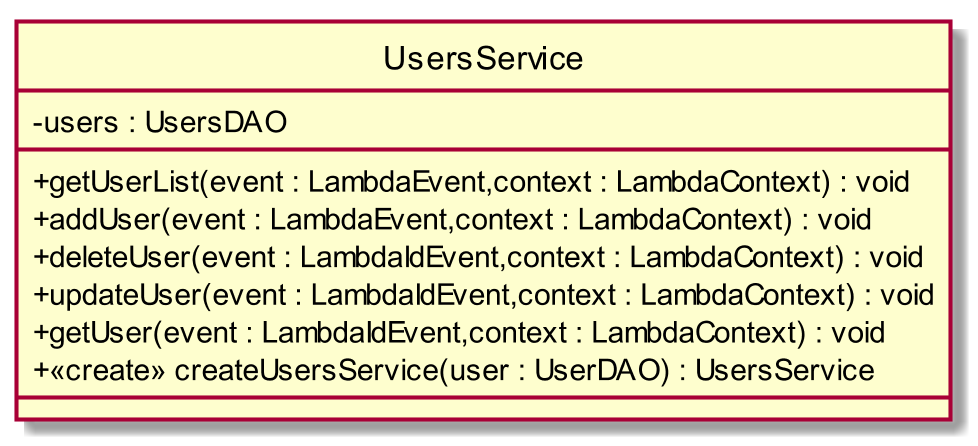

The diagram above was rendered by PlantUML. Its source (embedded in the PNG):
@startuml
scale 1000*1000
skinparam classAttributeIconSize 0
class UsersService{
- users : UsersDAO
__
+ getUserList(event : LambdaEvent,context : LambdaContext) : void
+ addUser(event : LambdaEvent,context : LambdaContext) : void
+ deleteUser(event : LambdaIdEvent,context : LambdaContext) : void
+ updateUser(event : LambdaIdEvent,context : LambdaContext) : void
+ getUser(event : LambdaIdEvent,context : LambdaContext) : void
+ <<create>> createUsersService(user : UserDAO) : UsersService
__

}
hide circle
@enduml